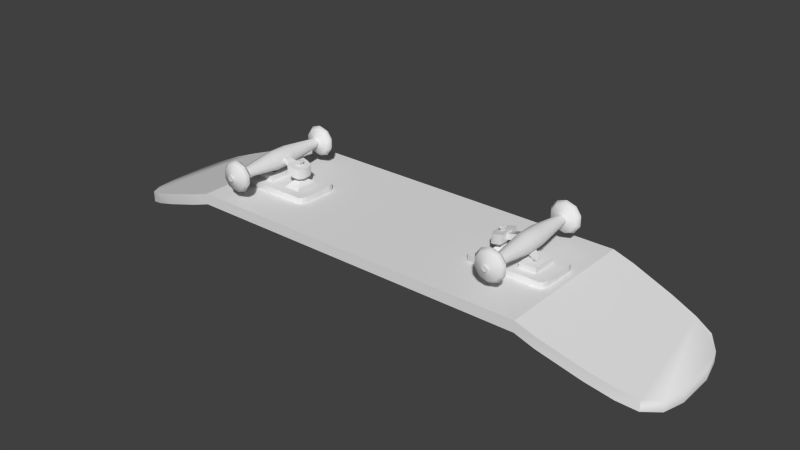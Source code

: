 # Source: skate.blend  (saved by Blender 2.76.0; exported with 4.5.12 LTS)
import bpy
from mathutils import Matrix  # noqa: F401  (used for matrix-valued properties, if any)

bpy.ops.wm.read_factory_settings(use_empty=True)
scene = bpy.context.scene
scene.name = 'Scene'

# ---- collections
col_collection_1 = bpy.data.collections.new('Collection 1'); scene.collection.children.link(col_collection_1)

# ---- world
world_world = bpy.data.worlds.new('World'); scene.world = world_world
world_world.color = (0.05088, 0.05088, 0.05088)
world_world.use_sun_shadow = False
world_world.sun_shadow_jitter_overblur = 0.0
world_world.cycles.sampling_method = 'MANUAL'
world_world.cycles.sample_map_resolution = 256

# ---- meshes
me_cube_003 = bpy.data.meshes.new('Cube.003')
me_cube_003.from_pydata([(-0.4602, -0.6105, -1.0), (-0.4602, 0.6105, -1.0), (-0.5119, -0.6105, -2.208), (-0.5119, 0.6105, -2.208), (-0.6187, -0.5727, -4.703), (-0.7307, -0.4771, -7.317), (-0.6843, -0.5331, -6.234), (-0.7307, 0.4771, -7.317), (-0.6187, 0.5727, -4.703), (-0.6843, 0.5331, -6.234), (-0.7307, -0.4771, -7.317), (-0.7749, -0.1572, -8.35), (-0.7619, -0.3457, -8.048), (-0.7749, 0.1572, -8.35), (-0.7307, 0.4771, -7.317), (-0.7619, 0.3457, -8.048), (0.4602, -0.6105, -1.0), (0.4602, 0.6105, -1.0), (0.0, -0.6105, -1.0), (0.0, 0.6105, -1.0), (0.5119, -0.6105, -2.208), (0.5119, 0.6105, -2.208), (0.6187, -0.5727, -4.703), (0.7307, -0.4771, -7.317), (0.6843, -0.5331, -6.234), (0.7307, 0.4771, -7.317), (0.6187, 0.5727, -4.703), (0.6843, 0.5331, -6.234), (0.7307, -0.4771, -7.317), (0.7749, -0.1572, -8.35), (0.7619, -0.3457, -8.048), (0.7749, 0.1572, -8.35), (0.7307, 0.4771, -7.317), (0.7619, 0.3457, -8.048)], [], [(0, 1, 19, 18), (1, 0, 2, 4, 6, 5, 10, 12, 11, 13, 15, 14, 7, 9, 8, 3), (16, 18, 19, 17), (17, 21, 26, 27, 25, 32, 33, 31, 29, 30, 28, 23, 24, 22, 20, 16)])
_uv = me_cube_003.uv_layers.new(name='UVMap')
_uv.uv.foreach_set('vector', [0.201, 0.633, 0.201, 0.4497, 0.4165, 0.4497, 0.4165, 0.633, 0.201, 0.4497, 0.201, 0.633, 0.1767, 0.633, 0.1267, 0.6273, 0.096, 0.6214, 0.07428, 0.613, 0.07428, 0.613, 0.05962, 0.5932, 0.05356, 0.565, 0.05356, 0.5178, 0.05962, 0.4895, 0.07428, 0.4697, 0.07428, 0.4697, 0.096, 0.4613, 0.1267, 0.4554, 0.1767, 0.4497, 0.6321, 0.633, 0.4165, 0.633, 0.4165, 0.4497, 0.6321, 0.4497, 0.6321, 0.4497, 0.6563, 0.4497, 0.7064, 0.4554, 0.7371, 0.4613, 0.7588, 0.4697, 0.7588, 0.4697, 0.7735, 0.4895, 0.7795, 0.5178, 0.7795, 0.565, 0.7735, 0.5932, 0.7588, 0.613, 0.7588, 0.613, 0.7371, 0.6214, 0.7064, 0.6273, 0.6563, 0.633, 0.6321, 0.633])
me_cube_003.use_remesh_preserve_volume = False
me_cube_003.use_remesh_preserve_attributes = False
me_cube_003.use_mirror_vertex_groups = False
me_cube_003.update()
me_cylinder = bpy.data.meshes.new('Cylinder')
me_cylinder.from_pydata([(-1.09, 0.2718, -1.354), (-1.09, 0.2718, 1.354), (-0.2543, 0.228, -1.354), (-0.2543, 0.228, 1.354), (0.3961, -0.2987, -1.354), (0.3961, -0.2987, 1.354), (0.6127, -1.107, -1.354), (0.6127, -1.107, 1.354), (0.3128, -1.888, -1.354), (0.3128, -1.888, 1.354), (-0.3891, -2.344, -1.354), (-0.3891, -2.344, 1.354), (-1.225, -2.3, -1.354), (-1.225, -2.3, 1.354), (-1.875, -1.774, -1.354), (-1.875, -1.774, 1.354), (-2.092, -0.9654, -1.354), (-2.092, -0.9654, 1.354), (-1.792, -0.1841, -1.354), (-1.792, -0.1841, 1.354), (-1.09, 0.2718, -0.4514), (-1.09, 0.2718, 0.4514), (-0.2543, 0.228, 0.4514), (-0.2543, 0.228, -0.4514), (-1.513, 1.851, -0.4514), (-1.513, 1.851, 0.4514), (-0.6775, 1.807, 0.4514), (-0.6775, 1.807, -0.4514), (-1.77, 1.865, -1.504), (-1.77, 1.865, 1.504), (-0.4203, 1.794, 1.504), (-0.4203, 1.794, -1.504), (-2.278, 3.76, -0.5726), (-2.025, 2.814, -1.504), (-2.204, 3.483, -1.231), (-2.025, 2.814, 1.504), (-2.278, 3.76, 0.5726), (-2.204, 3.483, 1.231), (-0.9283, 3.69, 0.5726), (-0.6747, 2.743, 1.504), (-0.854, 3.413, 1.231), (-0.6747, 2.743, -1.504), (-0.9283, 3.69, -0.5726), (-0.854, 3.413, -1.231), (-1.875, -1.774, 0.4514), (-1.875, -1.774, -0.4514), (-2.092, -0.9654, 0.4514), (-2.092, -0.9654, -0.4514), (-3.134, -2.331, 0.1408), (-3.134, -2.331, -0.1408), (-3.201, -2.079, 0.1408), (-3.201, -2.079, -0.1408), (-0.8466, -0.6367, -8.623), (-0.8466, -0.6367, 8.623), (-0.5913, -0.6501, -8.623), (-0.5914, -0.6501, 8.623), (-0.3927, -0.811, -8.623), (-0.3927, -0.811, 8.623), (-0.3265, -1.058, -8.623), (-0.3265, -1.058, 8.623), (-0.4181, -1.297, -8.623), (-0.4181, -1.297, 8.623), (-0.6325, -1.436, -8.623), (-0.6325, -1.436, 8.623), (-0.8878, -1.422, -8.623), (-0.8878, -1.422, 8.623), (-1.086, -1.262, -8.623), (-1.086, -1.262, 8.623), (-1.153, -1.015, -8.623), (-1.153, -1.015, 8.623), (-1.061, -0.776, -8.623), (-1.061, -0.776, 8.623), (-0.8506, -0.6218, -8.945), (-0.5858, -0.6357, -8.945), (-0.5858, -0.6357, 8.945), (-0.8506, -0.6218, 8.945), (-0.3797, -0.8026, -8.945), (-0.3797, -0.8026, 8.945), (-0.3111, -1.059, -8.945), (-0.3111, -1.059, 8.945), (-0.4061, -1.306, -8.945), (-0.4061, -1.306, 8.945), (-0.6285, -1.451, -8.945), (-0.6285, -1.451, 8.945), (-0.8933, -1.437, -8.945), (-0.8933, -1.437, 8.945), (-1.099, -1.27, -8.945), (-1.099, -1.27, 8.945), (-1.168, -1.014, -8.945), (-1.168, -1.014, 8.945), (-1.073, -0.7662, -8.945), (-1.073, -0.7662, 8.945), (-1.09, 0.2718, -0.4514), (-1.09, 0.2718, -0.4514), (-1.09, 0.2718, 0.4514), (-1.09, 0.2718, 0.4514), (-0.2543, 0.228, -0.4514), (-0.2543, 0.228, 0.4514), (-1.513, 1.851, -0.4514), (-1.513, 1.851, -0.4514), (-1.513, 1.851, 0.4514), (-1.513, 1.851, 0.4514), (-0.6775, 1.807, 0.4514), (-0.6775, 1.807, 0.4514), (-0.6775, 1.807, -0.4514), (-0.6775, 1.807, -0.4514), (-1.77, 1.865, -1.504), (-1.77, 1.865, -1.504), (-1.77, 1.865, 1.504), (-1.77, 1.865, 1.504), (-0.4203, 1.794, 1.504), (-0.4203, 1.794, 1.504), (-0.4203, 1.794, -1.504), (-0.4203, 1.794, -1.504), (-2.204, 3.483, -1.231), (-2.204, 3.483, -1.231), (-2.278, 3.76, -0.5726), (-0.9283, 3.69, -0.5726), (-0.854, 3.413, -1.231), (-0.854, 3.413, -1.231), (-2.025, 2.814, -1.504), (-0.6747, 2.743, -1.504), (-2.204, 3.483, 1.231), (-2.204, 3.483, 1.231), (-2.025, 2.814, 1.504), (-0.6747, 2.743, 1.504), (-0.854, 3.413, 1.231), (-0.854, 3.413, 1.231), (-2.278, 3.76, 0.5726), (-0.9283, 3.69, 0.5726), (-1.875, -1.774, 0.4514), (-1.875, -1.774, 0.4514), (-1.875, -1.774, -0.4514), (-1.875, -1.774, -0.4514), (-2.092, -0.9654, -0.4514), (-2.092, -0.9654, 0.4514), (-3.134, -2.331, 0.1408), (-3.134, -2.331, 0.1408), (-3.134, -2.331, -0.1408), (-3.134, -2.331, -0.1408), (-3.201, -2.079, 0.1408), (-3.201, -2.079, 0.1408), (-3.201, -2.079, -0.1408), (-3.201, -2.079, -0.1408), (-0.8506, -0.6218, -8.945), (-0.5858, -0.6357, -8.945), (-0.5858, -0.6357, 8.945), (-0.8506, -0.6218, 8.945), (-0.3797, -0.8026, -8.945), (-0.3797, -0.8026, 8.945), (-0.3111, -1.059, -8.945), (-0.3111, -1.059, 8.945), (-0.4061, -1.306, -8.945), (-0.4061, -1.306, 8.945), (-0.6285, -1.451, -8.945), (-0.6285, -1.451, 8.945), (-0.8933, -1.437, -8.945), (-0.8933, -1.437, 8.945), (-1.099, -1.27, -8.945), (-1.099, -1.27, 8.945), (-1.168, -1.014, -8.945), (-1.168, -1.014, 8.945), (-1.073, -0.7662, -8.945), (-1.073, -0.7662, 8.945)], [], [(94, 1, 3, 97), (2, 96, 97, 3, 5, 4), (4, 5, 7, 6), (6, 7, 9, 8), (8, 9, 11, 10), (10, 11, 13, 12), (12, 13, 15, 130, 132, 14), (130, 15, 17, 135), (11, 9, 61, 63), (18, 19, 1, 94, 92, 0), (16, 134, 135, 17, 19, 18), (18, 0, 52, 70), (0, 92, 96, 2), (23, 93, 99, 105), (95, 22, 103, 101), (97, 96, 104, 102), (20, 21, 100, 98), (24, 25, 108, 106), (25, 26, 110, 108), (26, 27, 112, 110), (27, 24, 106, 112), (111, 113, 121, 118, 42, 129, 126, 39), (107, 109, 124, 122, 128, 116, 114, 120), (29, 30, 125, 35), (31, 28, 33, 41), (32, 117, 119, 115), (34, 43, 41, 33), (35, 125, 127, 123), (37, 40, 38, 36), (32, 36, 38, 117), (14, 132, 134, 16), (47, 133, 139, 143), (138, 136, 140, 142), (131, 46, 141, 137), (135, 134, 51, 50), (45, 44, 48, 49), (1, 19, 71, 53), (4, 6, 58, 56), (14, 16, 68, 66), (0, 2, 54, 52), (7, 5, 57, 59), (17, 15, 67, 69), (3, 1, 53, 55), (10, 12, 64, 62), (13, 11, 63, 65), (6, 8, 60, 58), (16, 18, 70, 68), (9, 7, 59, 61), (19, 17, 69, 71), (2, 4, 56, 54), (12, 14, 66, 64), (5, 3, 55, 57), (15, 13, 65, 67), (8, 10, 62, 60), (65, 63, 83, 157), (70, 52, 72, 90), (144, 145, 148, 150, 152, 154, 156, 158, 160, 162), (146, 147, 163, 161, 159, 85, 155, 153, 151, 149), (56, 58, 78, 76), (53, 71, 91, 75), (64, 66, 86, 84), (59, 57, 77, 79), (67, 65, 157, 87), (58, 60, 80, 78), (66, 68, 88, 86), (61, 59, 79, 81), (52, 54, 73, 72), (69, 67, 87, 89), (60, 62, 82, 80), (55, 53, 75, 74), (68, 70, 90, 88), (63, 61, 81, 83), (54, 56, 76, 73), (71, 69, 89, 91), (62, 64, 84, 82), (57, 55, 74, 77)])
me_cylinder.polygons.foreach_set('use_smooth', [True] * 76)
me_cylinder.use_remesh_preserve_volume = False
me_cylinder.use_remesh_preserve_attributes = False
me_cylinder.use_mirror_vertex_groups = False
me_cylinder.update()
me_cube_002 = bpy.data.meshes.new('Cube.002')
me_cube_002.from_pydata([(-0.1903, 1.0, -1.0), (-0.4807, 1.0, -1.0), (-0.4807, -1.0, -1.0), (-0.1903, -1.0, -1.0), (-0.4807, 0.6567, -1.0), (-0.4807, -0.6567, -1.0), (-0.1903, 0.6567, -1.0), (-0.1903, -0.6567, -1.0), (-0.5023, -1.0, -1.0), (-0.5876, -0.9147, -1.0), (-0.5626, -0.975, -1.0), (-0.5876, -0.9147, 1.0), (-0.5023, -1.0, 1.0), (-0.5626, -0.975, 1.0), (-0.5876, 0.9147, -1.0), (-0.5023, 1.0, -1.0), (-0.5626, 0.975, -1.0), (-0.5023, 1.0, 1.0), (-0.5876, 0.9147, 1.0), (-0.5626, 0.975, 1.0), (-0.08341, -0.9147, -1.0), (-0.1687, -1.0, -1.0), (-0.1084, -0.975, -1.0), (-0.1687, -1.0, 1.0), (-0.08341, -0.9147, 1.0), (-0.1084, -0.975, 1.0), (-0.1687, 1.0, -1.0), (-0.08341, 0.9147, -1.0), (-0.1084, 0.975, -1.0), (-0.08341, 0.9147, 1.0), (-0.1687, 1.0, 1.0), (-0.1084, 0.975, 1.0), (-0.4807, 0.2189, -1.0), (-0.4807, -0.2189, -1.0), (-0.1903, 0.2189, -1.0), (-0.1903, -0.2189, -1.0), (-0.4807, -0.6567, -1.915), (-0.1903, -0.6567, -1.915), (-0.4807, -0.2189, -1.915), (-0.1903, -0.2189, -1.915), (-0.3769, -0.5003, -1.915), (-0.2941, -0.5003, -1.915), (-0.3769, -0.3754, -1.915), (-0.2941, -0.3754, -1.915), (-0.3769, -0.5003, -1.053), (-0.2941, -0.5003, -1.053), (-0.3769, -0.3754, -1.053), (-0.2941, -0.3754, -1.053), (-0.4255, 0.5735, -1.769), (-0.2455, 0.5735, -1.769), (-0.4255, 0.3022, -1.769), (-0.2455, 0.3022, -1.769), (-0.375, 0.4974, -2.338), (-0.296, 0.4974, -2.338), (-0.375, 0.3782, -2.338), (-0.296, 0.3782, -2.338), (-0.375, 0.4974, -2.979), (-0.296, 0.4974, -2.979), (-0.375, 0.3782, -2.979), (-0.296, 0.3782, -2.979), (-0.3547, 0.4668, -2.979), (-0.3163, 0.4668, -2.979), (-0.3547, 0.4088, -2.979), (-0.3163, 0.4088, -2.979), (-0.3547, 0.4668, -5.314), (-0.3163, 0.4668, -5.314), (-0.3547, 0.4088, -5.314), (-0.3163, 0.4088, -5.314), (-0.3661, 0.484, -5.314), (-0.3048, 0.484, -5.314), (-0.3661, 0.3916, -5.314), (-0.3048, 0.3916, -5.314), (-0.3661, 0.484, -5.817), (-0.3048, 0.484, -5.817), (-0.3661, 0.3916, -5.817), (-0.3048, 0.3916, -5.817), (-0.1903, 1.0, -1.0), (-0.4807, 1.0, -1.0), (-0.4807, -1.0, -1.0), (-0.1903, -1.0, -1.0), (-0.4807, -0.2189, -1.0), (-0.4807, -0.2189, -1.0), (-0.4807, -0.6567, -1.0), (-0.4807, -0.6567, -1.0), (-0.1903, -0.2189, -1.0), (-0.1903, -0.2189, -1.0), (-0.1903, -0.6567, -1.0), (-0.1903, -0.6567, -1.0), (-0.5626, -0.975, -1.0), (-0.5023, -1.0, -1.0), (-0.5023, -1.0, 1.0), (-0.5626, -0.975, 1.0), (-0.5876, -0.9147, -1.0), (-0.5876, -0.9147, 1.0), (-0.5626, 0.975, 1.0), (-0.5023, 1.0, 1.0), (-0.5023, 1.0, -1.0), (-0.5626, 0.975, -1.0), (-0.5876, 0.9147, 1.0), (-0.5876, 0.9147, -1.0), (-0.1084, 0.975, 1.0), (-0.08341, 0.9147, 1.0), (-0.08341, 0.9147, -1.0), (-0.1084, 0.975, -1.0), (-0.1687, 1.0, 1.0), (-0.1687, 1.0, -1.0), (-0.1084, -0.975, 1.0), (-0.1687, -1.0, 1.0), (-0.1687, -1.0, -1.0), (-0.1084, -0.975, -1.0), (-0.08341, -0.9147, 1.0), (-0.08341, -0.9147, -1.0), (-0.4807, 0.6567, -1.0), (-0.4807, 0.2189, -1.0), (-0.1903, 0.6567, -1.0), (-0.1903, 0.2189, -1.0), (-0.4807, -0.2189, -1.915), (-0.4807, -0.2189, -1.915), (-0.4807, -0.6567, -1.915), (-0.4807, -0.6567, -1.915), (-0.1903, -0.2189, -1.915), (-0.1903, -0.2189, -1.915), (-0.1903, -0.6567, -1.915), (-0.1903, -0.6567, -1.915), (-0.3769, -0.3754, -1.915), (-0.3769, -0.3754, -1.915), (-0.3769, -0.5003, -1.915), (-0.3769, -0.5003, -1.915), (-0.2941, -0.3754, -1.915), (-0.2941, -0.3754, -1.915), (-0.2941, -0.5003, -1.915), (-0.2941, -0.5003, -1.915), (-0.3769, -0.3754, -1.053), (-0.3769, -0.3754, -1.053), (-0.3769, -0.5003, -1.053), (-0.3769, -0.5003, -1.053), (-0.2941, -0.3754, -1.053), (-0.2941, -0.3754, -1.053), (-0.2941, -0.5003, -1.053), (-0.2941, -0.5003, -1.053), (-0.2455, 0.5735, -1.769), (-0.2455, 0.3022, -1.769), (-0.4255, 0.3022, -1.769), (-0.4255, 0.5735, -1.769), (-0.296, 0.4974, -2.338), (-0.296, 0.3782, -2.338), (-0.375, 0.4974, -2.338), (-0.375, 0.3782, -2.338), (-0.375, 0.4974, -2.979), (-0.375, 0.4974, -2.979), (-0.296, 0.4974, -2.979), (-0.296, 0.4974, -2.979), (-0.375, 0.3782, -2.979), (-0.375, 0.3782, -2.979), (-0.296, 0.3782, -2.979), (-0.296, 0.3782, -2.979), (-0.3547, 0.4668, -2.979), (-0.3547, 0.4668, -2.979), (-0.3163, 0.4668, -2.979), (-0.3163, 0.4668, -2.979), (-0.3547, 0.4088, -2.979), (-0.3547, 0.4088, -2.979), (-0.3163, 0.4088, -2.979), (-0.3163, 0.4088, -2.979), (-0.3547, 0.4668, -5.314), (-0.3547, 0.4668, -5.314), (-0.3163, 0.4668, -5.314), (-0.3163, 0.4668, -5.314), (-0.3547, 0.4088, -5.314), (-0.3547, 0.4088, -5.314), (-0.3163, 0.4088, -5.314), (-0.3163, 0.4088, -5.314), (-0.3661, 0.484, -5.314), (-0.3661, 0.484, -5.314), (-0.3048, 0.484, -5.314), (-0.3048, 0.484, -5.314), (-0.3661, 0.3916, -5.314), (-0.3661, 0.3916, -5.314), (-0.3048, 0.3916, -5.314), (-0.3048, 0.3916, -5.314), (-0.3661, 0.484, -5.817), (-0.3661, 0.484, -5.817), (-0.3048, 0.484, -5.817), (-0.3048, 0.484, -5.817), (-0.3661, 0.3916, -5.817), (-0.3661, 0.3916, -5.817), (-0.3048, 0.3916, -5.817), (-0.3048, 0.3916, -5.817)], [], [(89, 88, 92, 99, 97, 15, 1, 112, 113, 80, 82, 2), (102, 29, 24, 20), (107, 106, 110, 101, 100, 104, 95, 94, 98, 93, 91, 12), (17, 30, 26, 76, 77, 96), (23, 90, 8, 78, 79, 108), (112, 1, 0, 114), (2, 82, 86, 3), (6, 115, 141, 49), (3, 86, 84, 34, 114, 0, 105, 103, 27, 111, 109, 21), (8, 90, 13, 10), (10, 13, 11, 9), (17, 96, 16, 19), (19, 16, 14, 18), (29, 102, 28, 31), (31, 28, 26, 30), (23, 108, 22, 25), (25, 22, 20, 24), (11, 18, 14, 9), (87, 83, 119, 123), (80, 113, 34, 84), (81, 85, 121, 117), (35, 7, 122, 120), (5, 33, 116, 118), (37, 36, 126, 130), (36, 38, 124, 126), (38, 39, 128, 124), (39, 37, 130, 128), (125, 129, 137, 133), (43, 131, 138, 136), (41, 127, 135, 139), (40, 42, 132, 134), (44, 46, 47, 45), (32, 4, 48, 142), (112, 114, 140, 143), (34, 113, 50, 51), (49, 141, 145, 53), (143, 140, 144, 146), (51, 50, 54, 55), (142, 48, 52, 147), (55, 54, 153, 155), (147, 52, 149, 152), (53, 145, 154, 151), (146, 144, 150, 148), (57, 59, 162, 158), (56, 57, 158, 156), (59, 58, 160, 162), (58, 56, 156, 160), (157, 159, 166, 164), (163, 161, 169, 171), (62, 60, 165, 168), (61, 63, 170, 167), (67, 66, 176, 178), (66, 64, 172, 176), (65, 67, 178, 174), (64, 65, 174, 172), (175, 179, 186, 183), (173, 69, 182, 180), (71, 177, 185, 187), (70, 68, 181, 184), (73, 75, 74, 72)])
me_cube_002.polygons.foreach_set('use_smooth', [True] * 60)
me_cube_002.use_remesh_preserve_volume = False
me_cube_002.use_remesh_preserve_attributes = False
me_cube_002.use_mirror_vertex_groups = False
me_cube_002.update()
me_cube_001 = bpy.data.meshes.new('Cube.001')
me_cube_001.from_pydata([(-0.4602, -0.6105, -1.0), (-0.4602, -0.6105, 1.0), (-0.4602, 0.6105, -1.0), (-0.4602, 0.6105, 1.0), (-0.5119, -0.6105, -2.208), (-0.5119, -0.6105, -0.2082), (-0.5119, 0.6105, -0.2082), (-0.5119, 0.6105, -2.208), (-0.6187, -0.5727, -4.703), (-0.7307, -0.4771, -7.317), (-0.6843, -0.5331, -6.234), (-0.7307, -0.4771, -5.317), (-0.6187, -0.5727, -2.703), (-0.6843, -0.5331, -4.234), (-0.6187, 0.5727, -2.703), (-0.7307, 0.4771, -5.317), (-0.6843, 0.5331, -4.234), (-0.7307, 0.4771, -7.317), (-0.6187, 0.5727, -4.703), (-0.6843, 0.5331, -6.234), (-0.7307, -0.4771, -7.317), (-0.7749, -0.1572, -8.35), (-0.7619, -0.3457, -8.048), (-0.7749, -0.1572, -6.35), (-0.7307, -0.4771, -5.317), (-0.7619, -0.3457, -6.048), (-0.7307, 0.4771, -5.317), (-0.7749, 0.1572, -6.35), (-0.7619, 0.3457, -6.048), (-0.7749, 0.1572, -8.35), (-0.7307, 0.4771, -7.317), (-0.7619, 0.3457, -8.048), (0.4602, -0.6105, -1.0), (0.4602, -0.6105, 1.0), (0.4602, 0.6105, -1.0), (0.4602, 0.6105, 1.0), (0.0, -0.6105, -1.0), (0.0, -0.6105, 1.0), (0.0, 0.6105, -1.0), (0.0, 0.6105, 1.0), (0.5119, -0.6105, -2.208), (0.5119, -0.6105, -0.2082), (0.5119, 0.6105, -0.2082), (0.5119, 0.6105, -2.208), (0.6187, -0.5727, -4.703), (0.7307, -0.4771, -7.317), (0.6843, -0.5331, -6.234), (0.7307, -0.4771, -5.317), (0.6187, -0.5727, -2.703), (0.6843, -0.5331, -4.234), (0.6187, 0.5727, -2.703), (0.7307, 0.4771, -5.317), (0.6843, 0.5331, -4.234), (0.7307, 0.4771, -7.317), (0.6187, 0.5727, -4.703), (0.6843, 0.5331, -6.234), (0.7307, -0.4771, -7.317), (0.7749, -0.1572, -8.35), (0.7619, -0.3457, -8.048), (0.7749, -0.1572, -6.35), (0.7307, -0.4771, -5.317), (0.7619, -0.3457, -6.048), (0.7307, 0.4771, -5.317), (0.7749, 0.1572, -6.35), (0.7619, 0.3457, -6.048), (0.7749, 0.1572, -8.35), (0.7307, 0.4771, -7.317), (0.7619, 0.3457, -8.048), (-0.4602, -0.6105, 1.0), (-0.4602, -0.6105, 1.0), (-0.4602, 0.6105, 1.0), (-0.4602, 0.6105, 1.0), (0.0, 0.6105, 1.0), (0.0, -0.6105, 1.0), (-0.5119, -0.6105, -0.2082), (-0.5119, 0.6105, -0.2082), (-0.6843, -0.5331, -4.234), (-0.7307, -0.4771, -5.317), (-0.7307, -0.4771, -5.317), (-0.7307, -0.4771, -7.317), (-0.6187, -0.5727, -2.703), (-0.7307, 0.4771, -7.317), (-0.7307, 0.4771, -5.317), (-0.7307, 0.4771, -5.317), (-0.6843, 0.5331, -4.234), (-0.6187, 0.5727, -2.703), (-0.7307, -0.4771, -7.317), (-0.7307, -0.4771, -5.317), (-0.7307, 0.4771, -5.317), (-0.7307, 0.4771, -7.317), (0.4602, -0.6105, 1.0), (0.4602, -0.6105, 1.0), (0.4602, 0.6105, 1.0), (0.4602, 0.6105, 1.0), (0.5119, -0.6105, -0.2082), (0.5119, 0.6105, -0.2082), (0.6843, -0.5331, -4.234), (0.7307, -0.4771, -5.317), (0.7307, -0.4771, -5.317), (0.7307, -0.4771, -7.317), (0.6187, -0.5727, -2.703), (0.7307, 0.4771, -7.317), (0.7307, 0.4771, -5.317), (0.7307, 0.4771, -5.317), (0.6843, 0.5331, -4.234), (0.6187, 0.5727, -2.703), (0.7307, -0.4771, -7.317), (0.7307, -0.4771, -5.317), (0.7307, 0.4771, -5.317), (0.7307, 0.4771, -7.317)], [], [(0, 68, 74, 4), (71, 72, 38, 2), (37, 68, 0, 36), (73, 39, 70, 69), (82, 17, 30, 26), (71, 2, 7, 75), (75, 7, 18, 14), (1, 3, 6, 85, 84, 83, 88, 28, 27, 23, 25, 87, 77, 76, 80, 5), (79, 78, 24, 20), (11, 9, 10, 13), (13, 10, 8, 12), (81, 15, 16, 19), (19, 16, 14, 18), (4, 74, 12, 8), (23, 21, 22, 25), (25, 22, 86, 87), (29, 27, 28, 31), (31, 28, 88, 89), (23, 27, 29, 21), (32, 40, 94, 90), (93, 34, 38, 72), (37, 36, 32, 90), (73, 91, 92, 39), (102, 62, 66, 53), (93, 95, 43, 34), (95, 50, 54, 43), (33, 41, 100, 96, 97, 107, 61, 59, 63, 64, 108, 103, 104, 105, 42, 35), (99, 56, 60, 98), (47, 49, 46, 45), (49, 48, 44, 46), (101, 55, 52, 51), (55, 54, 50, 52), (40, 44, 48, 94), (59, 61, 58, 57), (61, 107, 106, 58), (65, 67, 64, 63), (67, 109, 108, 64), (59, 57, 65, 63)])
me_cube_001.polygons.foreach_set('use_smooth', [True] * 38)
_uv = me_cube_001.uv_layers.new(name='UVMap')
_uv.uv.foreach_set('vector', [0.3756, -0.2967, 0.3756, 0.2441, 0.3616, -0.08262, 0.3616, -0.6234, 0.3756, -0.2967, 0.5, -0.2967, 0.5, -0.8375, 0.3756, -0.8375, 0.5, -0.2967, 0.3756, -0.2967, 0.3756, -0.8375, 0.5, -0.8375, 0.5, -0.1914, 0.5, 0.1388, 0.3756, 0.1388, 0.3756, -0.1914, 0.3024, 0.1027, 0.3024, 0.1027, 0.3024, 0.1027, 0.3024, 0.1027, 0.3756, -0.2967, 0.3756, -0.8375, 0.3616, -1.164, 0.3616, -0.6234, 0.3616, -0.08262, 0.3616, -0.6234, 0.3327, -1.298, 0.3327, -0.7571, 0.3349, -0.2967, 0.6651, -0.2967, 0.6651, -0.6234, 0.6549, -1.298, 0.6442, -1.712, 0.629, -2.005, 0.629, -2.005, 0.5935, -2.202, 0.5425, -2.284, 0.4575, -2.284, 0.4065, -2.202, 0.371, -2.005, 0.371, -2.005, 0.3558, -1.712, 0.3451, -1.298, 0.3349, -0.6234, 0.3024, -0.1553, 0.3024, -0.1553, 0.3024, -0.1553, 0.3024, -0.1553, 0.371, 0.1583, 0.371, -0.3825, 0.3558, -0.08964, 0.3558, 0.4512, 0.315, -0.08964, 0.315, -0.6304, 0.3327, -0.2163, 0.3327, 0.3245, 0.629, 0.1583, 0.629, 0.6991, 0.6442, 0.992, 0.6442, 0.4512, 0.315, -0.08964, 0.315, 0.4512, 0.3327, 0.8653, 0.3327, 0.3245, 0.3616, -0.08262, 0.3616, 0.4582, 0.3327, -0.2163, 0.3327, -0.7571, 0.4575, -0.1211, 0.4575, -0.6619, 0.4065, -0.58, 0.4065, -0.03924, 0.4065, -0.03924, 0.4065, -0.58, 0.371, -0.3825, 0.371, 0.1583, 0.5425, -0.1211, 0.5425, 0.4197, 0.5935, 0.5016, 0.5935, -0.03924, 0.5935, -0.03924, 0.5935, 0.5016, 0.629, 0.6991, 0.629, 0.1583, 0.4575, -0.1211, 0.5425, -0.1211, 0.5425, -0.6619, 0.4575, -0.6619, 0.6244, -0.2967, 0.6384, -0.6234, 0.6384, -0.08262, 0.6244, 0.2441, 0.6244, -0.2967, 0.6244, -0.8375, 0.5, -0.8375, 0.5, -0.2967, 0.5, -0.2967, 0.5, -0.8375, 0.6244, -0.8375, 0.6244, -0.2967, 0.5, -0.1914, 0.6244, -0.1914, 0.6244, 0.1388, 0.5, 0.1388, 0.6976, 0.1027, 0.6976, 0.1027, 0.6976, 0.1027, 0.6976, 0.1027, 0.6244, -0.2967, 0.6384, -0.6234, 0.6384, -1.164, 0.6244, -0.8375, 0.6384, -0.08262, 0.6673, -0.7571, 0.6673, -1.298, 0.6384, -0.6234, 0.3349, -0.2967, 0.3349, -0.6234, 0.3451, -1.298, 0.3558, -1.712, 0.371, -2.005, 0.371, -2.005, 0.4065, -2.202, 0.4575, -2.284, 0.5425, -2.284, 0.5935, -2.202, 0.629, -2.005, 0.629, -2.005, 0.6442, -1.712, 0.6549, -1.298, 0.6651, -0.6234, 0.6651, -0.2967, 0.6976, -0.1553, 0.6976, -0.1553, 0.6976, -0.1553, 0.6976, -0.1553, 0.371, 0.1583, 0.3558, 0.4512, 0.3558, -0.08964, 0.371, -0.3825, 0.685, -0.08964, 0.6673, 0.3245, 0.6673, -0.2163, 0.685, -0.6304, 0.629, 0.1583, 0.6442, 0.4512, 0.6442, 0.992, 0.629, 0.6991, 0.685, -0.08964, 0.6673, 0.3245, 0.6673, 0.8653, 0.685, 0.4512, 0.6384, -0.08262, 0.6673, -0.7571, 0.6673, -0.2163, 0.6384, 0.4582, 0.4575, -0.1211, 0.4065, -0.03924, 0.4065, -0.58, 0.4575, -0.6619, 0.4065, -0.03924, 0.371, 0.1583, 0.371, -0.3825, 0.4065, -0.58, 0.5425, -0.1211, 0.5935, -0.03924, 0.5935, 0.5016, 0.5425, 0.4197, 0.5935, -0.03924, 0.629, 0.1583, 0.629, 0.6991, 0.5935, 0.5016, 0.4575, -0.1211, 0.4575, -0.6619, 0.5425, -0.6619, 0.5425, -0.1211])
me_cube_001.use_remesh_preserve_volume = False
me_cube_001.use_remesh_preserve_attributes = False
me_cube_001.use_mirror_vertex_groups = False
me_cube_001.update()
me_torus = bpy.data.meshes.new('Torus')
me_torus.from_pydata([(0.2041, -1.392e-08, 0.3578), (0.2041, -1.392e-08, -0.7464), (0.1651, 0.12, 0.3578), (0.1651, 0.12, -0.7464), (0.06308, 0.1941, 0.3578), (0.06308, 0.1941, -0.7464), (-0.06308, 0.1941, 0.3578), (-0.06308, 0.1941, -0.7464), (-0.1651, 0.12, 0.3578), (-0.1651, 0.12, -0.7464), (-0.2041, 3.922e-09, 0.3578), (-0.2041, 3.922e-09, -0.7464), (-0.1651, -0.12, 0.3578), (-0.1651, -0.12, -0.7464), (-0.06308, -0.1941, 0.3578), (-0.06308, -0.1941, -0.7464), (0.06308, -0.1941, 0.3578), (0.06308, -0.1941, -0.7464), (0.1651, -0.12, 0.3578), (0.1651, -0.12, -0.7464), (0.981, 0.0, 0.1342), (0.981, 0.0, -0.5227), (1.217, 0.0, -0.1943), (0.7937, 0.5766, 0.1342), (0.7937, 0.5766, -0.5227), (0.9843, 0.7152, -0.1943), (0.3032, 0.933, -0.5227), (0.3032, 0.933, 0.1342), (0.376, 1.157, -0.1943), (-0.3032, 0.933, 0.1342), (-0.3032, 0.933, -0.5227), (-0.376, 1.157, -0.1943), (-0.7937, 0.5766, -0.5227), (-0.7937, 0.5766, 0.1342), (-0.9843, 0.7152, -0.1943), (-0.981, 8.576e-08, 0.1342), (-0.981, 8.576e-08, -0.5227), (-1.217, 1.118e-07, -0.1943), (-0.7937, -0.5766, -0.5227), (-0.7937, -0.5766, 0.1342), (-0.9843, -0.7152, -0.1943), (-0.3032, -0.933, -0.5227), (-0.3032, -0.933, 0.1342), (-0.376, -1.157, -0.1943), (0.3032, -0.933, 0.1342), (0.3032, -0.933, -0.5227), (0.376, -1.157, -0.1943), (0.7937, -0.5766, -0.5227), (0.7937, -0.5766, 0.1342), (0.9843, -0.7152, -0.1943), (-0.06308, -0.1941, -0.7464), (0.06308, -0.1941, -0.7464), (-0.2041, 3.922e-09, 0.3578), (-0.1651, -0.12, 0.3578), (-0.06308, 0.1941, -0.7464), (-0.1651, 0.12, -0.7464), (0.1651, 0.12, -0.7464), (0.06308, 0.1941, -0.7464), (-0.2041, 3.922e-09, -0.7464), (-0.1651, -0.12, -0.7464), (0.06308, -0.1941, 0.3578), (0.1651, -0.12, 0.3578), (0.1651, -0.12, -0.7464), (-0.06308, -0.1941, 0.3578), (-0.06308, 0.1941, 0.3578), (-0.1651, 0.12, 0.3578), (0.06308, 0.1941, 0.3578), (0.2041, -1.392e-08, 0.3578), (0.1651, 0.12, 0.3578), (0.2041, -1.392e-08, -0.7464)], [], [(62, 1, 21, 47), (67, 68, 3, 69), (48, 20, 0, 61), (56, 57, 26, 24), (68, 66, 5, 3), (57, 54, 30, 26), (29, 33, 65, 64), (66, 6, 7, 5), (27, 29, 64, 4), (54, 55, 32, 30), (6, 8, 9, 7), (33, 35, 52, 65), (55, 58, 36, 32), (8, 10, 11, 9), (35, 39, 53, 52), (58, 59, 38, 36), (10, 12, 13, 11), (39, 42, 14, 53), (59, 15, 41, 38), (12, 63, 50, 13), (42, 44, 16, 14), (15, 51, 45, 41), (63, 60, 17, 50), (44, 48, 61, 16), (51, 62, 47, 45), (60, 18, 19, 17), (23, 27, 4, 2), (18, 67, 69, 19), (21, 1, 56, 24), (36, 38, 40, 37), (37, 40, 39, 35), (45, 47, 49, 46), (46, 49, 48, 44), (38, 41, 43, 40), (40, 43, 42, 39), (24, 26, 28, 25), (25, 28, 27, 23), (30, 32, 34, 31), (31, 34, 33, 29), (21, 24, 25, 22), (22, 25, 23, 20), (41, 45, 46, 43), (43, 46, 44, 42), (20, 48, 49, 22), (22, 49, 47, 21), (32, 36, 37, 34), (34, 37, 35, 33), (26, 30, 31, 28), (28, 31, 29, 27), (20, 23, 2, 0)])
me_torus.polygons.foreach_set('use_smooth', [True] * 50)
me_torus.use_remesh_preserve_volume = False
me_torus.use_remesh_preserve_attributes = False
me_torus.use_mirror_vertex_groups = False
me_torus.update()
me_torus_002 = bpy.data.meshes.new('Torus.002')
me_torus_002.from_pydata([(0.2041, -1.392e-08, 0.3578), (0.2041, -1.392e-08, -0.7464), (0.1651, 0.12, 0.3578), (0.1651, 0.12, -0.7464), (0.06308, 0.1941, 0.3578), (0.06308, 0.1941, -0.7464), (-0.06308, 0.1941, 0.3578), (-0.06308, 0.1941, -0.7464), (-0.1651, 0.12, 0.3578), (-0.1651, 0.12, -0.7464), (-0.2041, 3.922e-09, 0.3578), (-0.2041, 3.922e-09, -0.7464), (-0.1651, -0.12, 0.3578), (-0.1651, -0.12, -0.7464), (-0.06308, -0.1941, 0.3578), (-0.06308, -0.1941, -0.7464), (0.06308, -0.1941, 0.3578), (0.06308, -0.1941, -0.7464), (0.1651, -0.12, 0.3578), (0.1651, -0.12, -0.7464), (0.981, 0.0, 0.1342), (0.981, 0.0, -0.5227), (1.217, 0.0, -0.1943), (0.7937, 0.5766, 0.1342), (0.7937, 0.5766, -0.5227), (0.9843, 0.7152, -0.1943), (0.3032, 0.933, -0.5227), (0.3032, 0.933, 0.1342), (0.376, 1.157, -0.1943), (-0.3032, 0.933, 0.1342), (-0.3032, 0.933, -0.5227), (-0.376, 1.157, -0.1943), (-0.7937, 0.5766, -0.5227), (-0.7937, 0.5766, 0.1342), (-0.9843, 0.7152, -0.1943), (-0.981, 8.576e-08, 0.1342), (-0.981, 8.576e-08, -0.5227), (-1.217, 1.118e-07, -0.1943), (-0.7937, -0.5766, -0.5227), (-0.7937, -0.5766, 0.1342), (-0.9843, -0.7152, -0.1943), (-0.3032, -0.933, -0.5227), (-0.3032, -0.933, 0.1342), (-0.376, -1.157, -0.1943), (0.3032, -0.933, 0.1342), (0.3032, -0.933, -0.5227), (0.376, -1.157, -0.1943), (0.7937, -0.5766, -0.5227), (0.7937, -0.5766, 0.1342), (0.9843, -0.7152, -0.1943), (-0.06308, -0.1941, -0.7464), (0.06308, -0.1941, -0.7464), (-0.2041, 3.922e-09, 0.3578), (-0.1651, -0.12, 0.3578), (-0.06308, 0.1941, -0.7464), (-0.1651, 0.12, -0.7464), (0.1651, 0.12, -0.7464), (0.06308, 0.1941, -0.7464), (-0.2041, 3.922e-09, -0.7464), (-0.1651, -0.12, -0.7464), (0.06308, -0.1941, 0.3578), (0.1651, -0.12, 0.3578), (0.1651, -0.12, -0.7464), (-0.06308, -0.1941, 0.3578), (-0.06308, 0.1941, 0.3578), (-0.1651, 0.12, 0.3578), (0.06308, 0.1941, 0.3578), (0.2041, -1.392e-08, 0.3578), (0.1651, 0.12, 0.3578), (0.2041, -1.392e-08, -0.7464)], [], [(62, 1, 21, 47), (67, 68, 3, 69), (48, 20, 0, 61), (56, 57, 26, 24), (68, 66, 5, 3), (57, 54, 30, 26), (29, 33, 65, 64), (66, 6, 7, 5), (27, 29, 64, 4), (54, 55, 32, 30), (6, 8, 9, 7), (33, 35, 52, 65), (55, 58, 36, 32), (8, 10, 11, 9), (35, 39, 53, 52), (58, 59, 38, 36), (10, 12, 13, 11), (39, 42, 14, 53), (59, 15, 41, 38), (12, 63, 50, 13), (42, 44, 16, 14), (15, 51, 45, 41), (63, 60, 17, 50), (44, 48, 61, 16), (51, 62, 47, 45), (60, 18, 19, 17), (23, 27, 4, 2), (18, 67, 69, 19), (21, 1, 56, 24), (36, 38, 40, 37), (37, 40, 39, 35), (45, 47, 49, 46), (46, 49, 48, 44), (38, 41, 43, 40), (40, 43, 42, 39), (24, 26, 28, 25), (25, 28, 27, 23), (30, 32, 34, 31), (31, 34, 33, 29), (21, 24, 25, 22), (22, 25, 23, 20), (41, 45, 46, 43), (43, 46, 44, 42), (20, 48, 49, 22), (22, 49, 47, 21), (32, 36, 37, 34), (34, 37, 35, 33), (26, 30, 31, 28), (28, 31, 29, 27), (20, 23, 2, 0)])
me_torus_002.polygons.foreach_set('use_smooth', [True] * 50)
me_torus_002.use_remesh_preserve_volume = False
me_torus_002.use_remesh_preserve_attributes = False
me_torus_002.use_mirror_vertex_groups = False
me_torus_002.update()
me_cube_004 = bpy.data.meshes.new('Cube.004')
me_cube_004.from_pydata([(-0.1903, 1.0, -1.0), (-0.4807, 1.0, -1.0), (-0.4807, -1.0, -1.0), (-0.1903, -1.0, -1.0), (-0.4807, 0.6567, -1.0), (-0.4807, -0.6567, -1.0), (-0.1903, 0.6567, -1.0), (-0.1903, -0.6567, -1.0), (-0.5023, -1.0, -1.0), (-0.5876, -0.9147, -1.0), (-0.5626, -0.975, -1.0), (-0.5876, -0.9147, 1.0), (-0.5023, -1.0, 1.0), (-0.5626, -0.975, 1.0), (-0.5876, 0.9147, -1.0), (-0.5023, 1.0, -1.0), (-0.5626, 0.975, -1.0), (-0.5023, 1.0, 1.0), (-0.5876, 0.9147, 1.0), (-0.5626, 0.975, 1.0), (-0.08341, -0.9147, -1.0), (-0.1687, -1.0, -1.0), (-0.1084, -0.975, -1.0), (-0.1687, -1.0, 1.0), (-0.08341, -0.9147, 1.0), (-0.1084, -0.975, 1.0), (-0.1687, 1.0, -1.0), (-0.08341, 0.9147, -1.0), (-0.1084, 0.975, -1.0), (-0.08341, 0.9147, 1.0), (-0.1687, 1.0, 1.0), (-0.1084, 0.975, 1.0), (-0.4807, 0.2189, -1.0), (-0.4807, -0.2189, -1.0), (-0.1903, 0.2189, -1.0), (-0.1903, -0.2189, -1.0), (-0.4807, -0.6567, -1.915), (-0.1903, -0.6567, -1.915), (-0.4807, -0.2189, -1.915), (-0.1903, -0.2189, -1.915), (-0.3769, -0.5003, -1.915), (-0.2941, -0.5003, -1.915), (-0.3769, -0.3754, -1.915), (-0.2941, -0.3754, -1.915), (-0.3769, -0.5003, -1.053), (-0.2941, -0.5003, -1.053), (-0.3769, -0.3754, -1.053), (-0.2941, -0.3754, -1.053), (-0.4255, 0.5735, -1.769), (-0.2455, 0.5735, -1.769), (-0.4255, 0.3022, -1.769), (-0.2455, 0.3022, -1.769), (-0.375, 0.4974, -2.338), (-0.296, 0.4974, -2.338), (-0.375, 0.3782, -2.338), (-0.296, 0.3782, -2.338), (-0.375, 0.4974, -2.979), (-0.296, 0.4974, -2.979), (-0.375, 0.3782, -2.979), (-0.296, 0.3782, -2.979), (-0.3547, 0.4668, -2.979), (-0.3163, 0.4668, -2.979), (-0.3547, 0.4088, -2.979), (-0.3163, 0.4088, -2.979), (-0.3547, 0.4668, -5.314), (-0.3163, 0.4668, -5.314), (-0.3547, 0.4088, -5.314), (-0.3163, 0.4088, -5.314), (-0.3661, 0.484, -5.314), (-0.3048, 0.484, -5.314), (-0.3661, 0.3916, -5.314), (-0.3048, 0.3916, -5.314), (-0.3661, 0.484, -5.817), (-0.3048, 0.484, -5.817), (-0.3661, 0.3916, -5.817), (-0.3048, 0.3916, -5.817), (-0.1903, 1.0, -1.0), (-0.4807, 1.0, -1.0), (-0.4807, -1.0, -1.0), (-0.1903, -1.0, -1.0), (-0.4807, -0.2189, -1.0), (-0.4807, -0.2189, -1.0), (-0.4807, -0.6567, -1.0), (-0.4807, -0.6567, -1.0), (-0.1903, -0.2189, -1.0), (-0.1903, -0.2189, -1.0), (-0.1903, -0.6567, -1.0), (-0.1903, -0.6567, -1.0), (-0.5626, -0.975, -1.0), (-0.5023, -1.0, -1.0), (-0.5023, -1.0, 1.0), (-0.5626, -0.975, 1.0), (-0.5876, -0.9147, -1.0), (-0.5876, -0.9147, 1.0), (-0.5626, 0.975, 1.0), (-0.5023, 1.0, 1.0), (-0.5023, 1.0, -1.0), (-0.5626, 0.975, -1.0), (-0.5876, 0.9147, 1.0), (-0.5876, 0.9147, -1.0), (-0.1084, 0.975, 1.0), (-0.08341, 0.9147, 1.0), (-0.08341, 0.9147, -1.0), (-0.1084, 0.975, -1.0), (-0.1687, 1.0, 1.0), (-0.1687, 1.0, -1.0), (-0.1084, -0.975, 1.0), (-0.1687, -1.0, 1.0), (-0.1687, -1.0, -1.0), (-0.1084, -0.975, -1.0), (-0.08341, -0.9147, 1.0), (-0.08341, -0.9147, -1.0), (-0.4807, 0.6567, -1.0), (-0.4807, 0.2189, -1.0), (-0.1903, 0.6567, -1.0), (-0.1903, 0.2189, -1.0), (-0.4807, -0.2189, -1.915), (-0.4807, -0.2189, -1.915), (-0.4807, -0.6567, -1.915), (-0.4807, -0.6567, -1.915), (-0.1903, -0.2189, -1.915), (-0.1903, -0.2189, -1.915), (-0.1903, -0.6567, -1.915), (-0.1903, -0.6567, -1.915), (-0.3769, -0.3754, -1.915), (-0.3769, -0.3754, -1.915), (-0.3769, -0.5003, -1.915), (-0.3769, -0.5003, -1.915), (-0.2941, -0.3754, -1.915), (-0.2941, -0.3754, -1.915), (-0.2941, -0.5003, -1.915), (-0.2941, -0.5003, -1.915), (-0.3769, -0.3754, -1.053), (-0.3769, -0.3754, -1.053), (-0.3769, -0.5003, -1.053), (-0.3769, -0.5003, -1.053), (-0.2941, -0.3754, -1.053), (-0.2941, -0.3754, -1.053), (-0.2941, -0.5003, -1.053), (-0.2941, -0.5003, -1.053), (-0.2455, 0.5735, -1.769), (-0.2455, 0.3022, -1.769), (-0.4255, 0.3022, -1.769), (-0.4255, 0.5735, -1.769), (-0.296, 0.4974, -2.338), (-0.296, 0.3782, -2.338), (-0.375, 0.4974, -2.338), (-0.375, 0.3782, -2.338), (-0.375, 0.4974, -2.979), (-0.375, 0.4974, -2.979), (-0.296, 0.4974, -2.979), (-0.296, 0.4974, -2.979), (-0.375, 0.3782, -2.979), (-0.375, 0.3782, -2.979), (-0.296, 0.3782, -2.979), (-0.296, 0.3782, -2.979), (-0.3547, 0.4668, -2.979), (-0.3547, 0.4668, -2.979), (-0.3163, 0.4668, -2.979), (-0.3163, 0.4668, -2.979), (-0.3547, 0.4088, -2.979), (-0.3547, 0.4088, -2.979), (-0.3163, 0.4088, -2.979), (-0.3163, 0.4088, -2.979), (-0.3547, 0.4668, -5.314), (-0.3547, 0.4668, -5.314), (-0.3163, 0.4668, -5.314), (-0.3163, 0.4668, -5.314), (-0.3547, 0.4088, -5.314), (-0.3547, 0.4088, -5.314), (-0.3163, 0.4088, -5.314), (-0.3163, 0.4088, -5.314), (-0.3661, 0.484, -5.314), (-0.3661, 0.484, -5.314), (-0.3048, 0.484, -5.314), (-0.3048, 0.484, -5.314), (-0.3661, 0.3916, -5.314), (-0.3661, 0.3916, -5.314), (-0.3048, 0.3916, -5.314), (-0.3048, 0.3916, -5.314), (-0.3661, 0.484, -5.817), (-0.3661, 0.484, -5.817), (-0.3048, 0.484, -5.817), (-0.3048, 0.484, -5.817), (-0.3661, 0.3916, -5.817), (-0.3661, 0.3916, -5.817), (-0.3048, 0.3916, -5.817), (-0.3048, 0.3916, -5.817)], [], [(89, 88, 92, 99, 97, 15, 1, 112, 113, 80, 82, 2), (102, 29, 24, 20), (107, 106, 110, 101, 100, 104, 95, 94, 98, 93, 91, 12), (17, 30, 26, 76, 77, 96), (23, 90, 8, 78, 79, 108), (112, 1, 0, 114), (2, 82, 86, 3), (6, 115, 141, 49), (3, 86, 84, 34, 114, 0, 105, 103, 27, 111, 109, 21), (8, 90, 13, 10), (10, 13, 11, 9), (17, 96, 16, 19), (19, 16, 14, 18), (29, 102, 28, 31), (31, 28, 26, 30), (23, 108, 22, 25), (25, 22, 20, 24), (11, 18, 14, 9), (87, 83, 119, 123), (80, 113, 34, 84), (81, 85, 121, 117), (35, 7, 122, 120), (5, 33, 116, 118), (37, 36, 126, 130), (36, 38, 124, 126), (38, 39, 128, 124), (39, 37, 130, 128), (125, 129, 137, 133), (43, 131, 138, 136), (41, 127, 135, 139), (40, 42, 132, 134), (44, 46, 47, 45), (32, 4, 48, 142), (112, 114, 140, 143), (34, 113, 50, 51), (49, 141, 145, 53), (143, 140, 144, 146), (51, 50, 54, 55), (142, 48, 52, 147), (55, 54, 153, 155), (147, 52, 149, 152), (53, 145, 154, 151), (146, 144, 150, 148), (57, 59, 162, 158), (56, 57, 158, 156), (59, 58, 160, 162), (58, 56, 156, 160), (157, 159, 166, 164), (163, 161, 169, 171), (62, 60, 165, 168), (61, 63, 170, 167), (67, 66, 176, 178), (66, 64, 172, 176), (65, 67, 178, 174), (64, 65, 174, 172), (175, 179, 186, 183), (173, 69, 182, 180), (71, 177, 185, 187), (70, 68, 181, 184), (73, 75, 74, 72)])
me_cube_004.polygons.foreach_set('use_smooth', [True] * 60)
me_cube_004.use_remesh_preserve_volume = False
me_cube_004.use_remesh_preserve_attributes = False
me_cube_004.use_mirror_vertex_groups = False
me_cube_004.update()
me_cylinder_001 = bpy.data.meshes.new('Cylinder.001')
me_cylinder_001.from_pydata([(-1.09, 0.2718, -1.354), (-1.09, 0.2718, 1.354), (-0.2543, 0.228, -1.354), (-0.2543, 0.228, 1.354), (0.3961, -0.2987, -1.354), (0.3961, -0.2987, 1.354), (0.6127, -1.107, -1.354), (0.6127, -1.107, 1.354), (0.3128, -1.888, -1.354), (0.3128, -1.888, 1.354), (-0.3891, -2.344, -1.354), (-0.3891, -2.344, 1.354), (-1.225, -2.3, -1.354), (-1.225, -2.3, 1.354), (-1.875, -1.774, -1.354), (-1.875, -1.774, 1.354), (-2.092, -0.9654, -1.354), (-2.092, -0.9654, 1.354), (-1.792, -0.1841, -1.354), (-1.792, -0.1841, 1.354), (-1.09, 0.2718, -0.4514), (-1.09, 0.2718, 0.4514), (-0.2543, 0.228, 0.4514), (-0.2543, 0.228, -0.4514), (-1.513, 1.851, -0.4514), (-1.513, 1.851, 0.4514), (-0.6775, 1.807, 0.4514), (-0.6775, 1.807, -0.4514), (-1.77, 1.865, -1.504), (-1.77, 1.865, 1.504), (-0.4203, 1.794, 1.504), (-0.4203, 1.794, -1.504), (-2.278, 3.76, -0.5726), (-2.025, 2.814, -1.504), (-2.204, 3.483, -1.231), (-2.025, 2.814, 1.504), (-2.278, 3.76, 0.5726), (-2.204, 3.483, 1.231), (-0.9283, 3.69, 0.5726), (-0.6747, 2.743, 1.504), (-0.854, 3.413, 1.231), (-0.6747, 2.743, -1.504), (-0.9283, 3.69, -0.5726), (-0.854, 3.413, -1.231), (-1.875, -1.774, 0.4514), (-1.875, -1.774, -0.4514), (-2.092, -0.9654, 0.4514), (-2.092, -0.9654, -0.4514), (-3.134, -2.331, 0.1408), (-3.134, -2.331, -0.1408), (-3.201, -2.079, 0.1408), (-3.201, -2.079, -0.1408), (-0.8466, -0.6367, -8.623), (-0.8466, -0.6367, 8.623), (-0.5913, -0.6501, -8.623), (-0.5914, -0.6501, 8.623), (-0.3927, -0.811, -8.623), (-0.3927, -0.811, 8.623), (-0.3265, -1.058, -8.623), (-0.3265, -1.058, 8.623), (-0.4181, -1.297, -8.623), (-0.4181, -1.297, 8.623), (-0.6325, -1.436, -8.623), (-0.6325, -1.436, 8.623), (-0.8878, -1.422, -8.623), (-0.8878, -1.422, 8.623), (-1.086, -1.262, -8.623), (-1.086, -1.262, 8.623), (-1.153, -1.015, -8.623), (-1.153, -1.015, 8.623), (-1.061, -0.776, -8.623), (-1.061, -0.776, 8.623), (-0.8506, -0.6218, -8.945), (-0.5858, -0.6357, -8.945), (-0.5858, -0.6357, 8.945), (-0.8506, -0.6218, 8.945), (-0.3797, -0.8026, -8.945), (-0.3797, -0.8026, 8.945), (-0.3111, -1.059, -8.945), (-0.3111, -1.059, 8.945), (-0.4061, -1.306, -8.945), (-0.4061, -1.306, 8.945), (-0.6285, -1.451, -8.945), (-0.6285, -1.451, 8.945), (-0.8933, -1.437, -8.945), (-0.8933, -1.437, 8.945), (-1.099, -1.27, -8.945), (-1.099, -1.27, 8.945), (-1.168, -1.014, -8.945), (-1.168, -1.014, 8.945), (-1.073, -0.7662, -8.945), (-1.073, -0.7662, 8.945), (-1.09, 0.2718, -0.4514), (-1.09, 0.2718, -0.4514), (-1.09, 0.2718, 0.4514), (-1.09, 0.2718, 0.4514), (-0.2543, 0.228, -0.4514), (-0.2543, 0.228, 0.4514), (-1.513, 1.851, -0.4514), (-1.513, 1.851, -0.4514), (-1.513, 1.851, 0.4514), (-1.513, 1.851, 0.4514), (-0.6775, 1.807, 0.4514), (-0.6775, 1.807, 0.4514), (-0.6775, 1.807, -0.4514), (-0.6775, 1.807, -0.4514), (-1.77, 1.865, -1.504), (-1.77, 1.865, -1.504), (-1.77, 1.865, 1.504), (-1.77, 1.865, 1.504), (-0.4203, 1.794, 1.504), (-0.4203, 1.794, 1.504), (-0.4203, 1.794, -1.504), (-0.4203, 1.794, -1.504), (-2.204, 3.483, -1.231), (-2.204, 3.483, -1.231), (-2.278, 3.76, -0.5726), (-0.9283, 3.69, -0.5726), (-0.854, 3.413, -1.231), (-0.854, 3.413, -1.231), (-2.025, 2.814, -1.504), (-0.6747, 2.743, -1.504), (-2.204, 3.483, 1.231), (-2.204, 3.483, 1.231), (-2.025, 2.814, 1.504), (-0.6747, 2.743, 1.504), (-0.854, 3.413, 1.231), (-0.854, 3.413, 1.231), (-2.278, 3.76, 0.5726), (-0.9283, 3.69, 0.5726), (-1.875, -1.774, 0.4514), (-1.875, -1.774, 0.4514), (-1.875, -1.774, -0.4514), (-1.875, -1.774, -0.4514), (-2.092, -0.9654, -0.4514), (-2.092, -0.9654, 0.4514), (-3.134, -2.331, 0.1408), (-3.134, -2.331, 0.1408), (-3.134, -2.331, -0.1408), (-3.134, -2.331, -0.1408), (-3.201, -2.079, 0.1408), (-3.201, -2.079, 0.1408), (-3.201, -2.079, -0.1408), (-3.201, -2.079, -0.1408), (-0.8506, -0.6218, -8.945), (-0.5858, -0.6357, -8.945), (-0.5858, -0.6357, 8.945), (-0.8506, -0.6218, 8.945), (-0.3797, -0.8026, -8.945), (-0.3797, -0.8026, 8.945), (-0.3111, -1.059, -8.945), (-0.3111, -1.059, 8.945), (-0.4061, -1.306, -8.945), (-0.4061, -1.306, 8.945), (-0.6285, -1.451, -8.945), (-0.6285, -1.451, 8.945), (-0.8933, -1.437, -8.945), (-0.8933, -1.437, 8.945), (-1.099, -1.27, -8.945), (-1.099, -1.27, 8.945), (-1.168, -1.014, -8.945), (-1.168, -1.014, 8.945), (-1.073, -0.7662, -8.945), (-1.073, -0.7662, 8.945)], [], [(94, 1, 3, 97), (2, 96, 97, 3, 5, 4), (4, 5, 7, 6), (6, 7, 9, 8), (8, 9, 11, 10), (10, 11, 13, 12), (12, 13, 15, 130, 132, 14), (130, 15, 17, 135), (11, 9, 61, 63), (18, 19, 1, 94, 92, 0), (16, 134, 135, 17, 19, 18), (18, 0, 52, 70), (0, 92, 96, 2), (23, 93, 99, 105), (95, 22, 103, 101), (97, 96, 104, 102), (20, 21, 100, 98), (24, 25, 108, 106), (25, 26, 110, 108), (26, 27, 112, 110), (27, 24, 106, 112), (111, 113, 121, 118, 42, 129, 126, 39), (107, 109, 124, 122, 128, 116, 114, 120), (29, 30, 125, 35), (31, 28, 33, 41), (32, 117, 119, 115), (34, 43, 41, 33), (35, 125, 127, 123), (37, 40, 38, 36), (32, 36, 38, 117), (14, 132, 134, 16), (47, 133, 139, 143), (138, 136, 140, 142), (131, 46, 141, 137), (135, 134, 51, 50), (45, 44, 48, 49), (1, 19, 71, 53), (4, 6, 58, 56), (14, 16, 68, 66), (0, 2, 54, 52), (7, 5, 57, 59), (17, 15, 67, 69), (3, 1, 53, 55), (10, 12, 64, 62), (13, 11, 63, 65), (6, 8, 60, 58), (16, 18, 70, 68), (9, 7, 59, 61), (19, 17, 69, 71), (2, 4, 56, 54), (12, 14, 66, 64), (5, 3, 55, 57), (15, 13, 65, 67), (8, 10, 62, 60), (65, 63, 83, 157), (70, 52, 72, 90), (144, 145, 148, 150, 152, 154, 156, 158, 160, 162), (146, 147, 163, 161, 159, 85, 155, 153, 151, 149), (56, 58, 78, 76), (53, 71, 91, 75), (64, 66, 86, 84), (59, 57, 77, 79), (67, 65, 157, 87), (58, 60, 80, 78), (66, 68, 88, 86), (61, 59, 79, 81), (52, 54, 73, 72), (69, 67, 87, 89), (60, 62, 82, 80), (55, 53, 75, 74), (68, 70, 90, 88), (63, 61, 81, 83), (54, 56, 76, 73), (71, 69, 89, 91), (62, 64, 84, 82), (57, 55, 74, 77)])
me_cylinder_001.polygons.foreach_set('use_smooth', [True] * 76)
me_cylinder_001.use_remesh_preserve_volume = False
me_cylinder_001.use_remesh_preserve_attributes = False
me_cylinder_001.use_mirror_vertex_groups = False
me_cylinder_001.update()
me_torus_003 = bpy.data.meshes.new('Torus.003')
me_torus_003.from_pydata([(0.2041, -1.392e-08, 0.3578), (0.2041, -1.392e-08, -0.7464), (0.1651, 0.12, 0.3578), (0.1651, 0.12, -0.7464), (0.06308, 0.1941, 0.3578), (0.06308, 0.1941, -0.7464), (-0.06308, 0.1941, 0.3578), (-0.06308, 0.1941, -0.7464), (-0.1651, 0.12, 0.3578), (-0.1651, 0.12, -0.7464), (-0.2041, 3.922e-09, 0.3578), (-0.2041, 3.922e-09, -0.7464), (-0.1651, -0.12, 0.3578), (-0.1651, -0.12, -0.7464), (-0.06308, -0.1941, 0.3578), (-0.06308, -0.1941, -0.7464), (0.06308, -0.1941, 0.3578), (0.06308, -0.1941, -0.7464), (0.1651, -0.12, 0.3578), (0.1651, -0.12, -0.7464), (0.981, 0.0, 0.1342), (0.981, 0.0, -0.5227), (1.217, 0.0, -0.1943), (0.7937, 0.5766, 0.1342), (0.7937, 0.5766, -0.5227), (0.9843, 0.7152, -0.1943), (0.3032, 0.933, -0.5227), (0.3032, 0.933, 0.1342), (0.376, 1.157, -0.1943), (-0.3032, 0.933, 0.1342), (-0.3032, 0.933, -0.5227), (-0.376, 1.157, -0.1943), (-0.7937, 0.5766, -0.5227), (-0.7937, 0.5766, 0.1342), (-0.9843, 0.7152, -0.1943), (-0.981, 8.576e-08, 0.1342), (-0.981, 8.576e-08, -0.5227), (-1.217, 1.118e-07, -0.1943), (-0.7937, -0.5766, -0.5227), (-0.7937, -0.5766, 0.1342), (-0.9843, -0.7152, -0.1943), (-0.3032, -0.933, -0.5227), (-0.3032, -0.933, 0.1342), (-0.376, -1.157, -0.1943), (0.3032, -0.933, 0.1342), (0.3032, -0.933, -0.5227), (0.376, -1.157, -0.1943), (0.7937, -0.5766, -0.5227), (0.7937, -0.5766, 0.1342), (0.9843, -0.7152, -0.1943), (-0.06308, -0.1941, -0.7464), (0.06308, -0.1941, -0.7464), (-0.2041, 3.922e-09, 0.3578), (-0.1651, -0.12, 0.3578), (-0.06308, 0.1941, -0.7464), (-0.1651, 0.12, -0.7464), (0.1651, 0.12, -0.7464), (0.06308, 0.1941, -0.7464), (-0.2041, 3.922e-09, -0.7464), (-0.1651, -0.12, -0.7464), (0.06308, -0.1941, 0.3578), (0.1651, -0.12, 0.3578), (0.1651, -0.12, -0.7464), (-0.06308, -0.1941, 0.3578), (-0.06308, 0.1941, 0.3578), (-0.1651, 0.12, 0.3578), (0.06308, 0.1941, 0.3578), (0.2041, -1.392e-08, 0.3578), (0.1651, 0.12, 0.3578), (0.2041, -1.392e-08, -0.7464)], [], [(62, 1, 21, 47), (67, 68, 3, 69), (48, 20, 0, 61), (56, 57, 26, 24), (68, 66, 5, 3), (57, 54, 30, 26), (29, 33, 65, 64), (66, 6, 7, 5), (27, 29, 64, 4), (54, 55, 32, 30), (6, 8, 9, 7), (33, 35, 52, 65), (55, 58, 36, 32), (8, 10, 11, 9), (35, 39, 53, 52), (58, 59, 38, 36), (10, 12, 13, 11), (39, 42, 14, 53), (59, 15, 41, 38), (12, 63, 50, 13), (42, 44, 16, 14), (15, 51, 45, 41), (63, 60, 17, 50), (44, 48, 61, 16), (51, 62, 47, 45), (60, 18, 19, 17), (23, 27, 4, 2), (18, 67, 69, 19), (21, 1, 56, 24), (36, 38, 40, 37), (37, 40, 39, 35), (45, 47, 49, 46), (46, 49, 48, 44), (38, 41, 43, 40), (40, 43, 42, 39), (24, 26, 28, 25), (25, 28, 27, 23), (30, 32, 34, 31), (31, 34, 33, 29), (21, 24, 25, 22), (22, 25, 23, 20), (41, 45, 46, 43), (43, 46, 44, 42), (20, 48, 49, 22), (22, 49, 47, 21), (32, 36, 37, 34), (34, 37, 35, 33), (26, 30, 31, 28), (28, 31, 29, 27), (20, 23, 2, 0)])
me_torus_003.polygons.foreach_set('use_smooth', [True] * 50)
me_torus_003.use_remesh_preserve_volume = False
me_torus_003.use_remesh_preserve_attributes = False
me_torus_003.use_mirror_vertex_groups = False
me_torus_003.update()
me_torus_004 = bpy.data.meshes.new('Torus.004')
me_torus_004.from_pydata([(0.2041, -1.392e-08, 0.3578), (0.2041, -1.392e-08, -0.7464), (0.1651, 0.12, 0.3578), (0.1651, 0.12, -0.7464), (0.06308, 0.1941, 0.3578), (0.06308, 0.1941, -0.7464), (-0.06308, 0.1941, 0.3578), (-0.06308, 0.1941, -0.7464), (-0.1651, 0.12, 0.3578), (-0.1651, 0.12, -0.7464), (-0.2041, 3.922e-09, 0.3578), (-0.2041, 3.922e-09, -0.7464), (-0.1651, -0.12, 0.3578), (-0.1651, -0.12, -0.7464), (-0.06308, -0.1941, 0.3578), (-0.06308, -0.1941, -0.7464), (0.06308, -0.1941, 0.3578), (0.06308, -0.1941, -0.7464), (0.1651, -0.12, 0.3578), (0.1651, -0.12, -0.7464), (0.981, 0.0, 0.1342), (0.981, 0.0, -0.5227), (1.217, 0.0, -0.1943), (0.7937, 0.5766, 0.1342), (0.7937, 0.5766, -0.5227), (0.9843, 0.7152, -0.1943), (0.3032, 0.933, -0.5227), (0.3032, 0.933, 0.1342), (0.376, 1.157, -0.1943), (-0.3032, 0.933, 0.1342), (-0.3032, 0.933, -0.5227), (-0.376, 1.157, -0.1943), (-0.7937, 0.5766, -0.5227), (-0.7937, 0.5766, 0.1342), (-0.9843, 0.7152, -0.1943), (-0.981, 8.576e-08, 0.1342), (-0.981, 8.576e-08, -0.5227), (-1.217, 1.118e-07, -0.1943), (-0.7937, -0.5766, -0.5227), (-0.7937, -0.5766, 0.1342), (-0.9843, -0.7152, -0.1943), (-0.3032, -0.933, -0.5227), (-0.3032, -0.933, 0.1342), (-0.376, -1.157, -0.1943), (0.3032, -0.933, 0.1342), (0.3032, -0.933, -0.5227), (0.376, -1.157, -0.1943), (0.7937, -0.5766, -0.5227), (0.7937, -0.5766, 0.1342), (0.9843, -0.7152, -0.1943), (-0.06308, -0.1941, -0.7464), (0.06308, -0.1941, -0.7464), (-0.2041, 3.922e-09, 0.3578), (-0.1651, -0.12, 0.3578), (-0.06308, 0.1941, -0.7464), (-0.1651, 0.12, -0.7464), (0.1651, 0.12, -0.7464), (0.06308, 0.1941, -0.7464), (-0.2041, 3.922e-09, -0.7464), (-0.1651, -0.12, -0.7464), (0.06308, -0.1941, 0.3578), (0.1651, -0.12, 0.3578), (0.1651, -0.12, -0.7464), (-0.06308, -0.1941, 0.3578), (-0.06308, 0.1941, 0.3578), (-0.1651, 0.12, 0.3578), (0.06308, 0.1941, 0.3578), (0.2041, -1.392e-08, 0.3578), (0.1651, 0.12, 0.3578), (0.2041, -1.392e-08, -0.7464)], [], [(62, 1, 21, 47), (67, 68, 3, 69), (48, 20, 0, 61), (56, 57, 26, 24), (68, 66, 5, 3), (57, 54, 30, 26), (29, 33, 65, 64), (66, 6, 7, 5), (27, 29, 64, 4), (54, 55, 32, 30), (6, 8, 9, 7), (33, 35, 52, 65), (55, 58, 36, 32), (8, 10, 11, 9), (35, 39, 53, 52), (58, 59, 38, 36), (10, 12, 13, 11), (39, 42, 14, 53), (59, 15, 41, 38), (12, 63, 50, 13), (42, 44, 16, 14), (15, 51, 45, 41), (63, 60, 17, 50), (44, 48, 61, 16), (51, 62, 47, 45), (60, 18, 19, 17), (23, 27, 4, 2), (18, 67, 69, 19), (21, 1, 56, 24), (36, 38, 40, 37), (37, 40, 39, 35), (45, 47, 49, 46), (46, 49, 48, 44), (38, 41, 43, 40), (40, 43, 42, 39), (24, 26, 28, 25), (25, 28, 27, 23), (30, 32, 34, 31), (31, 34, 33, 29), (21, 24, 25, 22), (22, 25, 23, 20), (41, 45, 46, 43), (43, 46, 44, 42), (20, 48, 49, 22), (22, 49, 47, 21), (32, 36, 37, 34), (34, 37, 35, 33), (26, 30, 31, 28), (28, 31, 29, 27), (20, 23, 2, 0)])
me_torus_004.polygons.foreach_set('use_smooth', [True] * 50)
me_torus_004.use_remesh_preserve_volume = False
me_torus_004.use_remesh_preserve_attributes = False
me_torus_004.use_mirror_vertex_groups = False
me_torus_004.update()

# ---- objects
ob_cube_002 = bpy.data.objects.new('Cube.002', me_cube_003)
ob_cylinder = bpy.data.objects.new('Cylinder', me_cylinder)
ob_cube_001 = bpy.data.objects.new('Cube.001', me_cube_002)
ob_cube = bpy.data.objects.new('Cube', me_cube_001)
ob_torus = bpy.data.objects.new('Torus', me_torus)
ob_torus_001 = bpy.data.objects.new('Torus.001', me_torus_002)
ob_cube_003 = bpy.data.objects.new('Cube.003', me_cube_004)
ob_cylinder_001 = bpy.data.objects.new('Cylinder.001', me_cylinder_001)
ob_torus_002 = bpy.data.objects.new('Torus.002', me_torus_003)
ob_torus_003 = bpy.data.objects.new('Torus.003', me_torus_004)

# ---- transforms, parenting, visibility, modifiers, constraints
ob_cube_002.location = (0.0, 0.0, 0.0)
ob_cube_002.scale = (1.0, 0.3204, 0.01449)
ob_cube_002.lineart.crease_threshold = 0.0
ob_cylinder.location = (0.3417, 4.012e-05, 0.0977)
ob_cylinder.rotation_euler = (7.854, 11.0, 0.0)
ob_cylinder.scale = (0.01854, 0.01854, 0.01854)
ob_cylinder.lineart.crease_threshold = 0.0
ob_cube_001.location = (0.3359, -0.07804, 0.01643)
ob_cube_001.rotation_euler = (-0.0, 3.142, 1.571)
ob_cube_001.scale = (0.2327, 0.103, 0.01386)
ob_cube_001.lineart.crease_threshold = 0.0
ob_cube.location = (0.0, 0.0, 0.0)
ob_cube.scale = (1.0, 0.3204, 0.01449)
ob_cube.lineart.crease_threshold = 0.0
ob_torus.location = (0.3606, -0.1373, 0.08389)
ob_torus.rotation_euler = (-1.571, 1.571, 0.0)
ob_torus.scale = (0.03386, 0.03386, 0.03423)
ob_torus.lineart.crease_threshold = 0.0
ob_torus_001.location = (0.3606, 0.1513, 0.08389)
ob_torus_001.rotation_euler = (-1.571, 1.571, 0.0)
ob_torus_001.scale = (0.03386, 0.03386, 0.03423)
ob_torus_001.lineart.crease_threshold = 0.0
ob_cube_003.location = (-0.3383, 0.04606, 0.01643)
ob_cube_003.rotation_euler = (-3.142, 1.51e-07, -4.712)
ob_cube_003.scale = (0.2327, 0.103, 0.01386)
ob_cube_003.lineart.crease_threshold = 0.0
ob_cylinder_001.location = (-0.3441, -0.03202, 0.0977)
ob_cylinder_001.rotation_euler = (4.712, 11.0, 0.0)
ob_cylinder_001.scale = (0.01854, 0.01854, 0.01854)
ob_cylinder_001.lineart.crease_threshold = 0.0
ob_torus_002.location = (-0.363, 0.1053, 0.08389)
ob_torus_002.rotation_euler = (1.571, 1.571, 0.0)
ob_torus_002.scale = (0.03386, 0.03386, 0.03423)
ob_torus_002.lineart.crease_threshold = 0.0
ob_torus_003.location = (-0.363, -0.1833, 0.08389)
ob_torus_003.rotation_euler = (1.571, 1.571, 0.0)
ob_torus_003.scale = (0.03386, 0.03386, 0.03423)
ob_torus_003.lineart.crease_threshold = 0.0

# ---- collection membership
col_collection_1.objects.link(ob_cube_002)
col_collection_1.objects.link(ob_cylinder)
col_collection_1.objects.link(ob_cube_001)
col_collection_1.objects.link(ob_cube)
col_collection_1.objects.link(ob_torus)
col_collection_1.objects.link(ob_torus_001)
col_collection_1.objects.link(ob_cube_003)
col_collection_1.objects.link(ob_cylinder_001)
col_collection_1.objects.link(ob_torus_002)
col_collection_1.objects.link(ob_torus_003)

# ---- scene / render settings (as saved in the file)
scene.frame_start = 1; scene.frame_end = 250; scene.frame_set(1)
scene.render.engine = 'BLENDER_EEVEE_NEXT'
scene.render.resolution_percentage = 50
scene.render.dither_intensity = 0.0
scene.cycles.use_denoising = False
scene.cycles.samples = 10
scene.cycles.sampling_pattern = 'TABULATED_SOBOL'
scene.cycles.light_sampling_threshold = 0.0
scene.cycles.use_adaptive_sampling = False
scene.cycles.use_light_tree = False
scene.cycles.blur_glossy = 0.0
scene.cycles.pixel_filter_type = 'GAUSSIAN'
scene.cycles.sample_clamp_indirect = 0.0
scene.view_settings.view_transform = 'Standard'
bpy.context.view_layer.update()

# ---- added for rendering (the .blend has no active camera and no usable light): camera, sun
cam_auto = bpy.data.cameras.new('AutoCamera')
cam_auto.lens = 50.0
cam_auto.sensor_width = 36.0
cam_auto.clip_end = 1000.0
ob_auto_camera = bpy.data.objects.new('AutoCamera', cam_auto)
scene.collection.objects.link(ob_auto_camera)
ob_auto_camera.location = (1.49679, -1.79728, 1.19947)
ob_auto_camera.rotation_euler = (1.09748, -7.21219e-08, 0.694738)
scene.camera = ob_auto_camera
light_auto_sun = bpy.data.lights.new('AutoSun', 'SUN')
light_auto_sun.energy = 3.0
light_auto_sun.angle = 0.0523599
ob_auto_sun = bpy.data.objects.new('AutoSun', light_auto_sun)
scene.collection.objects.link(ob_auto_sun)
ob_auto_sun.rotation_euler = (0.872665, 0.174533, 0.523599)
bpy.context.view_layer.update()
